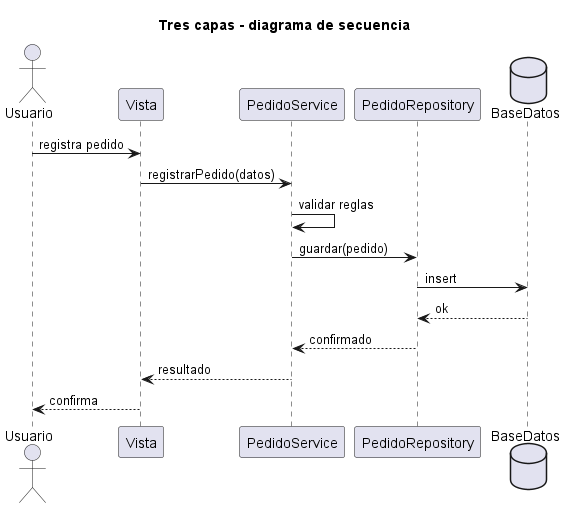

The diagram above was rendered by PlantUML. Its source (embedded in the PNG):
@startuml
title Tres capas - diagrama de secuencia
actor Usuario
participant Vista
participant PedidoService
participant PedidoRepository
database BaseDatos
Usuario -> Vista : registra pedido
Vista -> PedidoService : registrarPedido(datos)
PedidoService -> PedidoService : validar reglas
PedidoService -> PedidoRepository : guardar(pedido)
PedidoRepository -> BaseDatos : insert
BaseDatos --> PedidoRepository : ok
PedidoRepository --> PedidoService : confirmado
PedidoService --> Vista : resultado
Vista --> Usuario : confirma
@enduml